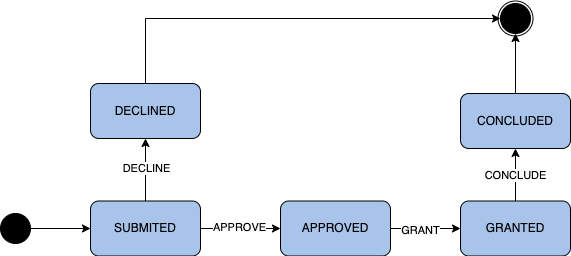

The diagram above was exported from draw.io. Its source (the exported page's mxGraphModel, read from the mxfile embedded in the PNG):
<mxGraphModel dx="1114" dy="897" grid="1" gridSize="10" guides="1" tooltips="1" connect="1" arrows="1" fold="1" page="1" pageScale="1" pageWidth="1100" pageHeight="850" background="none" math="0" shadow="0">
  <root>
    <mxCell id="0" />
    <mxCell id="1" parent="0" />
    <mxCell id="6wS6FLAtrr165aeye1P1-12" value="" style="ellipse;whiteSpace=wrap;html=1;aspect=fixed;" vertex="1" parent="1">
      <mxGeometry x="717.5" y="107.5" width="35" height="35" as="geometry" />
    </mxCell>
    <mxCell id="6wS6FLAtrr165aeye1P1-5" style="edgeStyle=orthogonalEdgeStyle;rounded=0;orthogonalLoop=1;jettySize=auto;html=1;exitX=1;exitY=0.5;exitDx=0;exitDy=0;entryX=0;entryY=0.5;entryDx=0;entryDy=0;" edge="1" parent="1" source="6wS6FLAtrr165aeye1P1-1" target="6wS6FLAtrr165aeye1P1-4">
      <mxGeometry relative="1" as="geometry" />
    </mxCell>
    <mxCell id="6wS6FLAtrr165aeye1P1-1" value="" style="ellipse;whiteSpace=wrap;html=1;aspect=fixed;fillColor=#000000;" vertex="1" parent="1">
      <mxGeometry x="220" y="320" width="30" height="30" as="geometry" />
    </mxCell>
    <mxCell id="6wS6FLAtrr165aeye1P1-13" style="edgeStyle=orthogonalEdgeStyle;rounded=0;orthogonalLoop=1;jettySize=auto;html=1;exitX=1;exitY=0.5;exitDx=0;exitDy=0;entryX=0;entryY=0.5;entryDx=0;entryDy=0;" edge="1" parent="1" source="6wS6FLAtrr165aeye1P1-4" target="6wS6FLAtrr165aeye1P1-7">
      <mxGeometry relative="1" as="geometry" />
    </mxCell>
    <mxCell id="6wS6FLAtrr165aeye1P1-19" value="APPROVE" style="edgeLabel;html=1;align=center;verticalAlign=middle;resizable=0;points=[];" vertex="1" connectable="0" parent="6wS6FLAtrr165aeye1P1-13">
      <mxGeometry x="-0.05" y="2" relative="1" as="geometry">
        <mxPoint as="offset" />
      </mxGeometry>
    </mxCell>
    <mxCell id="6wS6FLAtrr165aeye1P1-16" style="edgeStyle=orthogonalEdgeStyle;rounded=0;orthogonalLoop=1;jettySize=auto;html=1;exitX=0.5;exitY=0;exitDx=0;exitDy=0;entryX=0.5;entryY=1;entryDx=0;entryDy=0;" edge="1" parent="1" source="6wS6FLAtrr165aeye1P1-4" target="6wS6FLAtrr165aeye1P1-8">
      <mxGeometry relative="1" as="geometry" />
    </mxCell>
    <mxCell id="6wS6FLAtrr165aeye1P1-21" value="DECLINE" style="edgeLabel;html=1;align=center;verticalAlign=middle;resizable=0;points=[];" vertex="1" connectable="0" parent="6wS6FLAtrr165aeye1P1-16">
      <mxGeometry x="0.072" relative="1" as="geometry">
        <mxPoint y="1" as="offset" />
      </mxGeometry>
    </mxCell>
    <mxCell id="6wS6FLAtrr165aeye1P1-4" value="SUBMITED" style="rounded=1;whiteSpace=wrap;html=1;fillColor=#A9C4EB;" vertex="1" parent="1">
      <mxGeometry x="310" y="307.5" width="110" height="55" as="geometry" />
    </mxCell>
    <mxCell id="6wS6FLAtrr165aeye1P1-14" style="edgeStyle=orthogonalEdgeStyle;rounded=0;orthogonalLoop=1;jettySize=auto;html=1;exitX=1;exitY=0.5;exitDx=0;exitDy=0;entryX=0;entryY=0.5;entryDx=0;entryDy=0;" edge="1" parent="1" source="6wS6FLAtrr165aeye1P1-7" target="6wS6FLAtrr165aeye1P1-9">
      <mxGeometry relative="1" as="geometry" />
    </mxCell>
    <mxCell id="6wS6FLAtrr165aeye1P1-20" value="GRANT" style="edgeLabel;html=1;align=center;verticalAlign=middle;resizable=0;points=[];" vertex="1" connectable="0" parent="6wS6FLAtrr165aeye1P1-14">
      <mxGeometry x="-0.1714" y="-1" relative="1" as="geometry">
        <mxPoint as="offset" />
      </mxGeometry>
    </mxCell>
    <mxCell id="6wS6FLAtrr165aeye1P1-7" value="APPROVED" style="rounded=1;whiteSpace=wrap;html=1;fillColor=#A9C4EB;" vertex="1" parent="1">
      <mxGeometry x="500" y="307.5" width="110" height="55" as="geometry" />
    </mxCell>
    <mxCell id="6wS6FLAtrr165aeye1P1-17" style="edgeStyle=orthogonalEdgeStyle;rounded=0;orthogonalLoop=1;jettySize=auto;html=1;exitX=0.5;exitY=0;exitDx=0;exitDy=0;entryX=0;entryY=0.5;entryDx=0;entryDy=0;" edge="1" parent="1" source="6wS6FLAtrr165aeye1P1-8" target="6wS6FLAtrr165aeye1P1-11">
      <mxGeometry relative="1" as="geometry" />
    </mxCell>
    <mxCell id="6wS6FLAtrr165aeye1P1-8" value="DECLINED" style="rounded=1;whiteSpace=wrap;html=1;fillColor=#A9C4EB;" vertex="1" parent="1">
      <mxGeometry x="310" y="190" width="110" height="55" as="geometry" />
    </mxCell>
    <mxCell id="6wS6FLAtrr165aeye1P1-15" style="edgeStyle=orthogonalEdgeStyle;rounded=0;orthogonalLoop=1;jettySize=auto;html=1;exitX=0.5;exitY=0;exitDx=0;exitDy=0;entryX=0.5;entryY=1;entryDx=0;entryDy=0;" edge="1" parent="1" source="6wS6FLAtrr165aeye1P1-9" target="6wS6FLAtrr165aeye1P1-10">
      <mxGeometry relative="1" as="geometry" />
    </mxCell>
    <mxCell id="6wS6FLAtrr165aeye1P1-22" value="CONCLUDE" style="edgeLabel;html=1;align=center;verticalAlign=middle;resizable=0;points=[];" vertex="1" connectable="0" parent="6wS6FLAtrr165aeye1P1-15">
      <mxGeometry x="0.0095" y="1" relative="1" as="geometry">
        <mxPoint as="offset" />
      </mxGeometry>
    </mxCell>
    <mxCell id="6wS6FLAtrr165aeye1P1-9" value="GRANTED" style="rounded=1;whiteSpace=wrap;html=1;fillColor=#A9C4EB;" vertex="1" parent="1">
      <mxGeometry x="680" y="307.5" width="110" height="55" as="geometry" />
    </mxCell>
    <mxCell id="6wS6FLAtrr165aeye1P1-18" style="edgeStyle=orthogonalEdgeStyle;rounded=0;orthogonalLoop=1;jettySize=auto;html=1;exitX=0.5;exitY=0;exitDx=0;exitDy=0;entryX=0.5;entryY=1;entryDx=0;entryDy=0;" edge="1" parent="1" source="6wS6FLAtrr165aeye1P1-10" target="6wS6FLAtrr165aeye1P1-11">
      <mxGeometry relative="1" as="geometry" />
    </mxCell>
    <mxCell id="6wS6FLAtrr165aeye1P1-10" value="CONCLUDED" style="rounded=1;whiteSpace=wrap;html=1;fillColor=#A9C4EB;" vertex="1" parent="1">
      <mxGeometry x="680" y="200" width="110" height="55" as="geometry" />
    </mxCell>
    <mxCell id="6wS6FLAtrr165aeye1P1-11" value="" style="ellipse;whiteSpace=wrap;html=1;aspect=fixed;fillColor=#000000;" vertex="1" parent="1">
      <mxGeometry x="720" y="110" width="30" height="30" as="geometry" />
    </mxCell>
  </root>
</mxGraphModel>